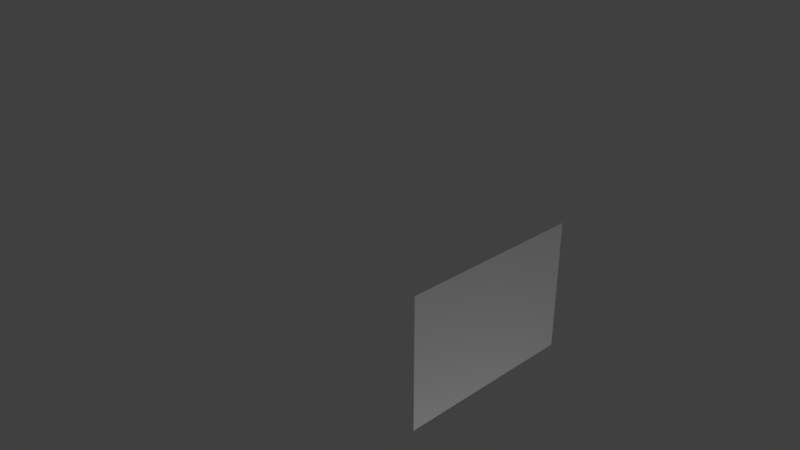 # Source: hexagon_5.blend  (saved by Blender 2.78.0; exported with 4.5.12 LTS)
import bpy
from mathutils import Matrix  # noqa: F401  (used for matrix-valued properties, if any)

bpy.ops.wm.read_factory_settings(use_empty=True)
scene = bpy.context.scene
scene.name = 'Scene'

# ---- collections
col_collection_1 = bpy.data.collections.new('Collection 1'); scene.collection.children.link(col_collection_1)

# ---- materials (node trees are filled in below, after node groups)
mat_material_001 = bpy.data.materials.new('Material.001')
mat_material_001.alpha_threshold = 0.0
mat_material_001.use_transparent_shadow = False
mat_material_001.roughness = 0.5

# ---- material node trees

# ---- world
world_world = bpy.data.worlds.new('World'); scene.world = world_world
world_world.color = (0.05088, 0.05088, 0.05088)
world_world.use_sun_shadow = False
world_world.sun_shadow_jitter_overblur = 0.0
world_world.cycles.sampling_method = 'MANUAL'

# ---- cameras
cam_camera = bpy.data.cameras.new('Camera')
cam_camera.clip_end = 100.0
cam_camera.lens = 35.0
cam_camera.sensor_width = 32.0
cam_camera.sensor_height = 18.0
cam_camera.ortho_scale = 7.314
cam_camera.dof.focus_distance = 0.0
cam_camera.dof.aperture_fstop = 128.0

# ---- lights
light_lamp = bpy.data.lights.new('Lamp', 'POINT')
light_lamp.transmission_factor = 0.0
light_lamp.cutoff_distance = 30.0
light_lamp.energy = 100.0
light_lamp.shadow_buffer_clip_start = 1.001
light_lamp.shadow_soft_size = 0.1
light_lamp.shadow_maximum_resolution = 0.006
light_lamp.use_absolute_resolution = True

# ---- meshes
me_cylinder = bpy.data.meshes.new('Cylinder')
me_cylinder.from_pydata([(0.866, 0.5, -0.7071), (0.866, 0.5, 0.7071), (0.866, -0.5, -0.7071), (0.866, -0.5, 0.7071)], [], [(0, 1, 3, 2)])
_uv = me_cylinder.uv_layers.new(name='UVMap')
_uv.uv.foreach_set('vector', [1.721e-08, 0.875, 0.4082, 0.875, 0.4082, 0.625, 0.0, 0.625])
me_cylinder.materials.append(mat_material_001)
me_cylinder.use_remesh_preserve_volume = False
me_cylinder.use_remesh_preserve_attributes = False
me_cylinder.use_mirror_vertex_groups = False
me_cylinder.update()

# ---- objects
ob_cylinder = bpy.data.objects.new('Cylinder', me_cylinder)
ob_lamp = bpy.data.objects.new('Lamp', light_lamp)
ob_camera = bpy.data.objects.new('Camera', cam_camera)

# ---- transforms, parenting, visibility, modifiers, constraints
ob_cylinder.location = (0.0, 0.0, 0.0)
ob_cylinder.scale = (1.0, 1.0, 0.5)
ob_cylinder.lineart.crease_threshold = 0.0
ob_lamp.location = (2.396, -1.209, -2.857)
ob_lamp.rotation_euler = (0.6503, 0.05522, 1.866)
ob_lamp.lock_rotations_4d = False
ob_lamp.empty_display_type = 'ARROWS'
ob_lamp.color = (0.0, 0.0, 0.0, 0.0)
ob_lamp.lineart.crease_threshold = 0.0
ob_camera.location = (3.095, -2.685, 2.237)
ob_camera.rotation_euler = (1.109, 0.0, 0.8149)
ob_camera.lock_rotations_4d = False
ob_camera.empty_display_type = 'ARROWS'
ob_camera.color = (0.0, 0.0, 0.0, 0.0)
ob_camera.display_type = 'WIRE'
ob_camera.lineart.crease_threshold = 0.0

# ---- collection membership
col_collection_1.objects.link(ob_cylinder)
col_collection_1.objects.link(ob_lamp)
col_collection_1.objects.link(ob_camera)

# ---- scene / render settings (as saved in the file)
scene.camera = ob_camera
scene.frame_start = 1; scene.frame_end = 250; scene.frame_set(1)
scene.render.engine = 'BLENDER_EEVEE_NEXT'
scene.render.resolution_percentage = 50
scene.render.dither_intensity = 0.0
scene.cycles.use_denoising = False
scene.cycles.samples = 128
scene.cycles.sampling_pattern = 'TABULATED_SOBOL'
scene.cycles.light_sampling_threshold = 0.0
scene.cycles.use_adaptive_sampling = False
scene.cycles.use_light_tree = False
scene.cycles.blur_glossy = 0.0
scene.cycles.sample_clamp_indirect = 0.0
scene.view_settings.view_transform = 'Standard'
bpy.context.view_layer.update()

